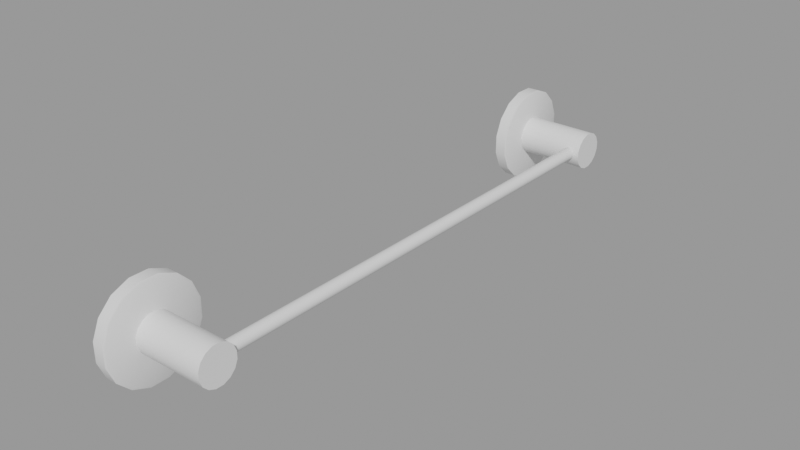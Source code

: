 # Source: Bathroom_TowelHolder.blend  (saved by Blender 3.1.7; exported with 4.5.12 LTS)
import bpy
from mathutils import Matrix  # noqa: F401  (used for matrix-valued properties, if any)

bpy.ops.wm.read_factory_settings(use_empty=True)
scene = bpy.context.scene
scene.name = 'MainScene'

# ---- collections
col_1stfloor = bpy.data.collections.new('1stFloor'); scene.collection.children.link(col_1stfloor)
col_wc = bpy.data.collections.new('WC'); col_1stfloor.children.link(col_wc)

# ---- materials (node trees are filled in below, after node groups)
mat_material_027 = bpy.data.materials.new('Material.027')
mat_material_027.use_transparent_shadow = False

# ---- material node trees
mat_material_027.use_nodes = True; mat_material_027.node_tree.nodes.clear()
_N = mat_material_027.node_tree.nodes; _L = mat_material_027.node_tree.links
n0 = _N.new('ShaderNodeBsdfPrincipled'); n0.name = 'Principled BSDF'; n0.location = (10, 300)
n0.distribution = 'GGX'
n0.subsurface_method = 'RANDOM_WALK_SKIN'
n0.inputs[3].default_value = 1.45
n0.inputs[27].default_value = (0.0, 0.0, 0.0, 1.0)
n0.inputs[28].default_value = 1.0
n1 = _N.new('ShaderNodeOutputMaterial'); n1.name = 'Material Output'; n1.location = (300, 300)
_L.new(n0.outputs[0], n1.inputs[0])
n1.is_active_output = True

# ---- meshes
me_cylinder_162 = bpy.data.meshes.new('Cylinder.162')
me_cylinder_162.from_pydata([(0.01463, 0.07356, -0.01), (0.00581, 0.02921, 0.01), (0.04167, 0.06236, -0.01), (0.01655, 0.02476, 0.01), (0.06236, 0.04167, -0.01), (0.02476, 0.01655, 0.01), (0.07356, 0.01463, -0.01), (0.02921, 0.00581, 0.01), (0.07356, -0.01463, -0.01), (0.02921, -0.00581, 0.01), (0.06236, -0.04167, -0.01), (0.02476, -0.01655, 0.01), (0.04167, -0.06236, -0.01), (0.01655, -0.02476, 0.01), (0.01463, -0.07356, -0.01), (0.00581, -0.02921, 0.01), (-0.01463, -0.07356, -0.01), (-0.00581, -0.02921, 0.01), (-0.04167, -0.06236, -0.01), (-0.01655, -0.02476, 0.01), (-0.06236, -0.04167, -0.01), (-0.02476, -0.01655, 0.01), (-0.07356, -0.01463, -0.01), (-0.02921, -0.00581, 0.01), (-0.07356, 0.01463, -0.01), (-0.02921, 0.00581, 0.01), (-0.06236, 0.04167, -0.01), (-0.02476, 0.01655, 0.01), (-0.04167, 0.06236, -0.01), (-0.01655, 0.02476, 0.01), (-0.01463, 0.07356, -0.01), (-0.00581, 0.02921, 0.01), (0.00581, 0.02921, 0.1196), (0.01655, 0.02476, 0.1196), (0.02476, 0.01655, 0.1196), (0.02921, 0.00581, 0.1196), (0.02921, -0.00581, 0.1196), (0.02476, -0.01655, 0.1196), (0.01655, -0.02476, 0.1196), (0.00581, -0.02921, 0.1196), (-0.00581, -0.02921, 0.1196), (-0.01655, -0.02476, 0.1196), (-0.02476, -0.01655, 0.1196), (-0.02921, -0.00581, 0.1196), (-0.02921, 0.00581, 0.1196), (-0.02476, 0.01655, 0.1196), (-0.01655, 0.02476, 0.1196), (-0.00581, 0.02921, 0.1196), (0.01463, 0.07356, 0.0075), (0.01414, 0.07108, 0.00875), (0.04167, 0.06236, 0.0075), (0.04027, 0.06026, 0.00875), (0.06236, 0.04167, 0.0075), (0.06026, 0.04027, 0.00875), (0.07356, 0.01463, 0.0075), (0.07108, 0.01414, 0.00875), (0.07356, -0.01463, 0.0075), (0.07108, -0.01414, 0.00875), (0.06236, -0.04167, 0.0075), (0.06026, -0.04027, 0.00875), (0.04167, -0.06236, 0.0075), (0.04027, -0.06026, 0.00875), (0.01463, -0.07356, 0.0075), (0.01414, -0.07108, 0.00875), (-0.01463, -0.07356, 0.0075), (-0.01414, -0.07108, 0.00875), (-0.04167, -0.06236, 0.0075), (-0.04027, -0.06026, 0.00875), (-0.06236, -0.04167, 0.0075), (-0.06026, -0.04027, 0.00875), (-0.07356, -0.01463, 0.0075), (-0.07108, -0.01414, 0.00875), (-0.07356, 0.01463, 0.0075), (-0.07108, 0.01414, 0.00875), (-0.06236, 0.04167, 0.0075), (-0.06026, 0.04027, 0.00875), (-0.04167, 0.06236, 0.0075), (-0.04027, 0.06026, 0.00875), (-0.01463, 0.07356, 0.0075), (-0.01414, 0.07108, 0.00875), (-0.7854, 0.07356, -0.009231), (-0.7942, 0.02921, 0.01077), (-0.7583, 0.06236, -0.009231), (-0.7835, 0.02476, 0.01077), (-0.7376, 0.04167, -0.009231), (-0.7752, 0.01655, 0.01077), (-0.7264, 0.01463, -0.009231), (-0.7708, 0.00581, 0.01077), (-0.7264, -0.01463, -0.009231), (-0.7708, -0.00581, 0.01077), (-0.7376, -0.04167, -0.009231), (-0.7752, -0.01655, 0.01077), (-0.7583, -0.06236, -0.009231), (-0.7835, -0.02476, 0.01077), (-0.7854, -0.07356, -0.009231), (-0.7942, -0.02921, 0.01077), (-0.8146, -0.07356, -0.009231), (-0.8058, -0.02921, 0.01077), (-0.8417, -0.06236, -0.009231), (-0.8165, -0.02476, 0.01077), (-0.8624, -0.04167, -0.009231), (-0.8248, -0.01655, 0.01077), (-0.8736, -0.01463, -0.009231), (-0.8292, -0.00581, 0.01077), (-0.8736, 0.01463, -0.009231), (-0.8292, 0.00581, 0.01077), (-0.8624, 0.04167, -0.009231), (-0.8248, 0.01655, 0.01077), (-0.8417, 0.06236, -0.009231), (-0.8165, 0.02476, 0.01077), (-0.8146, 0.07356, -0.009231), (-0.8058, 0.02921, 0.01077), (-0.7942, 0.02921, 0.1204), (-0.7835, 0.02476, 0.1204), (-0.7752, 0.01655, 0.1204), (-0.7708, 0.00581, 0.1204), (-0.7708, -0.00581, 0.1204), (-0.7752, -0.01655, 0.1204), (-0.7835, -0.02476, 0.1204), (-0.7942, -0.02921, 0.1204), (-0.8058, -0.02921, 0.1204), (-0.8165, -0.02476, 0.1204), (-0.8248, -0.01655, 0.1204), (-0.8292, -0.00581, 0.1204), (-0.8292, 0.00581, 0.1204), (-0.8248, 0.01655, 0.1204), (-0.8165, 0.02476, 0.1204), (-0.8058, 0.02921, 0.1204), (-0.7854, 0.07356, 0.008269), (-0.7859, 0.07108, 0.009519), (-0.7583, 0.06236, 0.008269), (-0.7597, 0.06026, 0.009519), (-0.7376, 0.04167, 0.008269), (-0.7397, 0.04027, 0.009519), (-0.7264, 0.01463, 0.008269), (-0.7289, 0.01414, 0.009519), (-0.7264, -0.01463, 0.008269), (-0.7289, -0.01414, 0.009519), (-0.7376, -0.04167, 0.008269), (-0.7397, -0.04027, 0.009519), (-0.7583, -0.06236, 0.008269), (-0.7597, -0.06026, 0.009519), (-0.7854, -0.07356, 0.008269), (-0.7859, -0.07108, 0.009519), (-0.8146, -0.07356, 0.008269), (-0.8141, -0.07108, 0.009519), (-0.8417, -0.06236, 0.008269), (-0.8403, -0.06026, 0.009519), (-0.8624, -0.04167, 0.008269), (-0.8603, -0.04027, 0.009519), (-0.8736, -0.01463, 0.008269), (-0.8711, -0.01414, 0.009519), (-0.8736, 0.01463, 0.008269), (-0.8711, 0.01414, 0.009519), (-0.8624, 0.04167, 0.008269), (-0.8603, 0.04027, 0.009519), (-0.8417, 0.06236, 0.008269), (-0.8403, 0.06026, 0.009519), (-0.8146, 0.07356, 0.008269), (-0.8141, 0.07108, 0.009519), (-0.7888, 3.227e-09, 0.09109), (-0.008831, 7.017e-08, 0.09109), (-0.7888, -0.003827, 0.09186), (-0.008831, -0.003827, 0.09186), (-0.7888, -0.007071, 0.09402), (-0.008831, -0.007071, 0.09402), (-0.7888, -0.009239, 0.09727), (-0.008831, -0.009239, 0.09727), (-0.7888, -0.01, 0.1011), (-0.008831, -0.01, 0.1011), (-0.7888, -0.009239, 0.1049), (-0.008831, -0.009239, 0.1049), (-0.7888, -0.007071, 0.1082), (-0.008831, -0.007071, 0.1082), (-0.7888, -0.003827, 0.1103), (-0.008831, -0.003827, 0.1103), (-0.7888, 4.975e-09, 0.1111), (-0.008831, 7.192e-08, 0.1111), (-0.7888, 0.003827, 0.1103), (-0.008831, 0.003827, 0.1103), (-0.7888, 0.007071, 0.1082), (-0.008831, 0.007071, 0.1082), (-0.7888, 0.009239, 0.1049), (-0.008831, 0.009239, 0.1049), (-0.7888, 0.01, 0.1011), (-0.008831, 0.01, 0.1011), (-0.7888, 0.009239, 0.09727), (-0.008831, 0.009239, 0.09727), (-0.7888, 0.007071, 0.09402), (-0.008831, 0.007071, 0.09402), (-0.7888, 0.003827, 0.09186), (-0.008831, 0.003827, 0.09186), (0.01463, 0.07356, -0.01), (0.04167, 0.06236, -0.01), (0.06236, 0.04167, -0.01), (0.07356, 0.01463, -0.01), (0.07356, -0.01463, -0.01), (0.06236, -0.04167, -0.01), (0.04167, -0.06236, -0.01), (0.01463, -0.07356, -0.01), (-0.01463, -0.07356, -0.01), (-0.04167, -0.06236, -0.01), (-0.06236, -0.04167, -0.01), (-0.07356, -0.01463, -0.01), (-0.07356, 0.01463, -0.01), (-0.06236, 0.04167, -0.01), (-0.04167, 0.06236, -0.01), (-0.01463, 0.07356, -0.01), (0.01655, 0.02476, 0.01), (0.00581, 0.02921, 0.01), (0.02476, 0.01655, 0.01), (0.02921, 0.00581, 0.01), (0.02921, -0.00581, 0.01), (0.02476, -0.01655, 0.01), (0.01655, -0.02476, 0.01), (0.00581, -0.02921, 0.01), (-0.00581, -0.02921, 0.01), (-0.01655, -0.02476, 0.01), (-0.02476, -0.01655, 0.01), (-0.02921, -0.00581, 0.01), (-0.02921, 0.00581, 0.01), (-0.02476, 0.01655, 0.01), (-0.01655, 0.02476, 0.01), (-0.00581, 0.02921, 0.01), (0.01655, 0.02476, 0.1196), (0.00581, 0.02921, 0.1196), (0.02476, 0.01655, 0.1196), (0.02921, 0.00581, 0.1196), (0.02921, -0.00581, 0.1196), (0.02476, -0.01655, 0.1196), (0.01655, -0.02476, 0.1196), (0.00581, -0.02921, 0.1196), (-0.00581, -0.02921, 0.1196), (-0.01655, -0.02476, 0.1196), (-0.02476, -0.01655, 0.1196), (-0.02921, -0.00581, 0.1196), (-0.02921, 0.00581, 0.1196), (-0.02476, 0.01655, 0.1196), (-0.01655, 0.02476, 0.1196), (-0.00581, 0.02921, 0.1196), (0.04167, 0.06236, 0.0075), (0.01463, 0.07356, 0.0075), (0.06236, 0.04167, 0.0075), (0.07356, 0.01463, 0.0075), (0.07356, -0.01463, 0.0075), (0.06236, -0.04167, 0.0075), (0.04167, -0.06236, 0.0075), (0.01463, -0.07356, 0.0075), (-0.01463, -0.07356, 0.0075), (-0.04167, -0.06236, 0.0075), (-0.06236, -0.04167, 0.0075), (-0.07356, -0.01463, 0.0075), (-0.07356, 0.01463, 0.0075), (-0.06236, 0.04167, 0.0075), (-0.04167, 0.06236, 0.0075), (-0.01463, 0.07356, 0.0075), (-0.7854, 0.07356, -0.009231), (-0.7583, 0.06236, -0.009231), (-0.7376, 0.04167, -0.009231), (-0.7264, 0.01463, -0.009231), (-0.7264, -0.01463, -0.009231), (-0.7376, -0.04167, -0.009231), (-0.7583, -0.06236, -0.009231), (-0.7854, -0.07356, -0.009231), (-0.8146, -0.07356, -0.009231), (-0.8417, -0.06236, -0.009231), (-0.8624, -0.04167, -0.009231), (-0.8736, -0.01463, -0.009231), (-0.8736, 0.01463, -0.009231), (-0.8624, 0.04167, -0.009231), (-0.8417, 0.06236, -0.009231), (-0.8146, 0.07356, -0.009231), (-0.7835, 0.02476, 0.01077), (-0.7942, 0.02921, 0.01077), (-0.7752, 0.01655, 0.01077), (-0.7708, 0.00581, 0.01077), (-0.7708, -0.00581, 0.01077), (-0.7752, -0.01655, 0.01077), (-0.7835, -0.02476, 0.01077), (-0.7942, -0.02921, 0.01077), (-0.8058, -0.02921, 0.01077), (-0.8165, -0.02476, 0.01077), (-0.8248, -0.01655, 0.01077), (-0.8292, -0.00581, 0.01077), (-0.8292, 0.00581, 0.01077), (-0.8248, 0.01655, 0.01077), (-0.8165, 0.02476, 0.01077), (-0.8058, 0.02921, 0.01077), (-0.7835, 0.02476, 0.1204), (-0.7942, 0.02921, 0.1204), (-0.7752, 0.01655, 0.1204), (-0.7708, 0.00581, 0.1204), (-0.7708, -0.00581, 0.1204), (-0.7752, -0.01655, 0.1204), (-0.7835, -0.02476, 0.1204), (-0.7942, -0.02921, 0.1204), (-0.8058, -0.02921, 0.1204), (-0.8165, -0.02476, 0.1204), (-0.8248, -0.01655, 0.1204), (-0.8292, -0.00581, 0.1204), (-0.8292, 0.00581, 0.1204), (-0.8248, 0.01655, 0.1204), (-0.8165, 0.02476, 0.1204), (-0.8058, 0.02921, 0.1204), (-0.7583, 0.06236, 0.008269), (-0.7854, 0.07356, 0.008269), (-0.7376, 0.04167, 0.008269), (-0.7264, 0.01463, 0.008269), (-0.7264, -0.01463, 0.008269), (-0.7376, -0.04167, 0.008269), (-0.7583, -0.06236, 0.008269), (-0.7854, -0.07356, 0.008269), (-0.8146, -0.07356, 0.008269), (-0.8417, -0.06236, 0.008269), (-0.8624, -0.04167, 0.008269), (-0.8736, -0.01463, 0.008269), (-0.8736, 0.01463, 0.008269), (-0.8624, 0.04167, 0.008269), (-0.8417, 0.06236, 0.008269), (-0.8146, 0.07356, 0.008269), (-0.7888, 3.227e-09, 0.09109), (-0.7888, -0.003827, 0.09186), (-0.008831, -0.003827, 0.09186), (-0.008831, 7.017e-08, 0.09109), (-0.7888, -0.007071, 0.09402), (-0.008831, -0.007071, 0.09402), (-0.7888, -0.009239, 0.09727), (-0.008831, -0.009239, 0.09727), (-0.7888, -0.01, 0.1011), (-0.008831, -0.01, 0.1011), (-0.7888, -0.009239, 0.1049), (-0.008831, -0.009239, 0.1049), (-0.7888, -0.007071, 0.1082), (-0.008831, -0.007071, 0.1082), (-0.7888, -0.003827, 0.1103), (-0.008831, -0.003827, 0.1103), (-0.7888, 4.975e-09, 0.1111), (-0.008831, 7.192e-08, 0.1111), (-0.7888, 0.003827, 0.1103), (-0.008831, 0.003827, 0.1103), (-0.7888, 0.007071, 0.1082), (-0.008831, 0.007071, 0.1082), (-0.7888, 0.009239, 0.1049), (-0.008831, 0.009239, 0.1049), (-0.7888, 0.01, 0.1011), (-0.008831, 0.01, 0.1011), (-0.7888, 0.009239, 0.09727), (-0.008831, 0.009239, 0.09727), (-0.7888, 0.007071, 0.09402), (-0.008831, 0.007071, 0.09402), (-0.7888, 0.003827, 0.09186), (-0.008831, 0.003827, 0.09186)], [], [(51, 49, 209, 208), (52, 54, 195, 4), (54, 56, 196, 195), (56, 58, 197, 196), (58, 60, 198, 197), (60, 62, 199, 198), (62, 64, 200, 199), (64, 66, 201, 200), (66, 68, 202, 201), (68, 70, 203, 202), (70, 72, 204, 203), (72, 74, 205, 204), (74, 76, 206, 205), (76, 78, 207, 206), (207, 78, 48, 0), (212, 7, 35, 228), (192, 193, 194, 6, 8, 10, 12, 14, 16, 18, 20, 22, 24, 26, 28, 30), (48, 50, 2, 0), (53, 51, 208, 210), (55, 53, 210, 211), (57, 55, 211, 9), (59, 57, 9, 213), (61, 59, 213, 214), (63, 61, 214, 215), (65, 63, 215, 216), (67, 65, 216, 217), (69, 67, 217, 218), (71, 69, 218, 219), (73, 71, 219, 220), (75, 73, 220, 221), (77, 75, 221, 222), (79, 77, 222, 223), (225, 239, 238, 237, 236, 235, 234, 233, 232, 231, 230, 229, 36, 227, 226, 224), (23, 21, 42, 43), (11, 212, 228, 37), (25, 23, 43, 44), (13, 11, 37, 38), (27, 25, 44, 45), (15, 13, 38, 39), (1, 31, 47, 32), (29, 27, 45, 46), (3, 1, 32, 33), (17, 15, 39, 40), (31, 29, 46, 47), (5, 3, 33, 34), (19, 17, 40, 41), (7, 5, 34, 35), (241, 255, 79, 49), (240, 241, 49, 51), (50, 52, 4, 2), (242, 240, 51, 53), (243, 242, 53, 55), (244, 243, 55, 57), (245, 244, 57, 59), (246, 245, 59, 61), (247, 246, 61, 63), (248, 247, 63, 65), (249, 248, 65, 67), (250, 249, 67, 69), (251, 250, 69, 71), (252, 251, 71, 73), (253, 252, 73, 75), (254, 253, 75, 77), (255, 254, 77, 79), (209, 49, 79, 223), (131, 129, 273, 272), (132, 134, 259, 84), (134, 136, 260, 259), (136, 138, 261, 260), (138, 140, 262, 261), (140, 142, 263, 262), (142, 144, 264, 263), (144, 146, 265, 264), (146, 148, 266, 265), (148, 150, 267, 266), (150, 152, 268, 267), (152, 154, 269, 268), (154, 156, 270, 269), (156, 158, 271, 270), (323, 322, 321, 320), (271, 158, 128, 80), (276, 87, 115, 292), (256, 257, 258, 86, 88, 90, 92, 94, 96, 98, 100, 102, 104, 106, 108, 110), (133, 131, 272, 274), (135, 133, 274, 275), (137, 135, 275, 89), (139, 137, 89, 277), (141, 139, 277, 278), (143, 141, 278, 279), (145, 143, 279, 280), (147, 145, 280, 281), (149, 147, 281, 282), (151, 149, 282, 283), (153, 151, 283, 284), (155, 153, 284, 285), (157, 155, 285, 286), (159, 157, 286, 287), (289, 303, 302, 301, 300, 299, 298, 297, 296, 295, 294, 293, 116, 291, 290, 288), (103, 101, 122, 123), (91, 276, 292, 117), (105, 103, 123, 124), (93, 91, 117, 118), (107, 105, 124, 125), (95, 93, 118, 119), (109, 107, 125, 126), (305, 319, 159, 129), (83, 81, 112, 113), (97, 95, 119, 120), (111, 109, 126, 127), (85, 83, 113, 114), (99, 97, 120, 121), (87, 85, 114, 115), (304, 305, 129, 131), (273, 129, 159, 287), (130, 132, 84, 82), (306, 304, 131, 133), (307, 306, 133, 135), (308, 307, 135, 137), (309, 308, 137, 139), (310, 309, 139, 141), (311, 310, 141, 143), (312, 311, 143, 145), (313, 312, 145, 147), (314, 313, 147, 149), (315, 314, 149, 151), (316, 315, 151, 153), (317, 316, 153, 155), (318, 317, 155, 157), (319, 318, 157, 159), (128, 130, 82, 80), (322, 325, 324, 321), (325, 327, 326, 324), (327, 329, 328, 326), (329, 331, 330, 328), (331, 333, 332, 330), (333, 335, 334, 332), (335, 337, 336, 334), (337, 339, 338, 336), (339, 341, 340, 338), (341, 343, 342, 340), (343, 345, 344, 342), (345, 347, 346, 344), (347, 349, 348, 346), (349, 351, 350, 348), (351, 323, 320, 350), (161, 191, 189, 187, 185, 183, 181, 179, 177, 175, 173, 171, 169, 167, 165, 163), (19, 41, 42, 21), (160, 162, 164, 166, 168, 170, 172, 174, 176, 178, 180, 182, 184, 186, 188, 190), (81, 111, 127, 112), (99, 121, 122, 101)])
me_cylinder_162.polygons.foreach_set('use_smooth', [True] * 150)
_uv = me_cylinder_162.uv_layers.new(name='UVMap')
_uv.uv.foreach_set('vector', [0.9068, 0.9688, 0.9682, 0.9688, 0.2686, 0.3435, 0.3029, 0.3292, 0.8438, 0.9375, 0.7812, 0.9375, 0.7812, 0.5, 0.8438, 0.5, 0.7812, 0.9375, 0.7188, 0.9375, 0.7188, 0.5, 0.7812, 0.5, 0.7188, 0.9375, 0.6562, 0.9375, 0.6562, 0.5, 0.7188, 0.5, 0.6562, 0.9375, 0.5938, 0.9375, 0.5938, 0.5, 0.6562, 0.5, 0.5938, 0.9375, 0.5312, 0.9375, 0.5312, 0.5, 0.5938, 0.5, 0.5312, 0.9375, 0.4688, 0.9375, 0.4688, 0.5, 0.5312, 0.5, 0.4688, 0.9375, 0.4062, 0.9375, 0.4062, 0.5, 0.4688, 0.5, 0.4062, 0.9375, 0.3438, 0.9375, 0.3438, 0.5, 0.4062, 0.5, 0.3438, 0.9375, 0.2812, 0.9375, 0.2812, 0.5, 0.3438, 0.5, 0.2812, 0.9375, 0.2188, 0.9375, 0.2188, 0.5, 0.2812, 0.5, 0.2188, 0.9375, 0.1562, 0.9375, 0.1562, 0.5, 0.2188, 0.5, 0.1562, 0.9375, 0.09375, 0.9375, 0.09375, 0.5, 0.1562, 0.5, 0.09375, 0.9375, 0.03125, 0.9375, 0.03125, 0.5, 0.09375, 0.5, 0.03125, 0.5, 0.03125, 0.9375, 0.9688, 0.9375, 0.9688, 0.5, 0.3435, 0.2314, 0.3435, 0.2686, 0.3435, 0.2686, 0.3435, 0.2314, 0.7968, 0.4854, 0.8833, 0.4496, 0.9496, 0.3833, 0.9854, 0.2968, 0.9854, 0.2032, 0.9496, 0.1167, 0.8833, 0.05045, 0.7968, 0.01461, 0.7032, 0.01461, 0.6167, 0.05045, 0.5504, 0.1167, 0.5146, 0.2032, 0.5146, 0.2968, 0.5504, 0.3833, 0.6167, 0.4496, 0.7032, 0.4854, 0.9688, 0.9375, 0.9062, 0.9375, 0.9062, 0.5, 0.9688, 0.5, 0.8443, 0.9688, 0.9057, 0.9688, 0.3029, 0.3292, 0.3292, 0.3029, 0.7818, 0.9688, 0.8432, 0.9688, 0.3292, 0.3029, 0.3435, 0.2686, 0.7193, 0.9688, 0.7807, 0.9688, 0.3435, 0.2686, 0.3435, 0.2314, 0.6568, 0.9688, 0.7182, 0.9688, 0.3435, 0.2314, 0.3292, 0.1971, 0.5943, 0.9688, 0.6557, 0.9688, 0.3292, 0.1971, 0.3029, 0.1708, 0.5318, 0.9688, 0.5932, 0.9688, 0.3029, 0.1708, 0.2686, 0.1565, 0.4693, 0.9688, 0.5307, 0.9688, 0.2686, 0.1565, 0.2314, 0.1565, 0.4068, 0.9688, 0.4682, 0.9688, 0.2314, 0.1565, 0.1971, 0.1708, 0.3443, 0.9688, 0.4057, 0.9688, 0.1971, 0.1708, 0.1708, 0.1971, 0.2818, 0.9688, 0.3432, 0.9688, 0.1708, 0.1971, 0.1565, 0.2314, 0.2193, 0.9688, 0.2807, 0.9688, 0.1565, 0.2314, 0.1565, 0.2686, 0.1568, 0.9688, 0.2182, 0.9688, 0.1565, 0.2686, 0.1708, 0.3029, 0.09428, 0.9687, 0.1557, 0.9688, 0.1708, 0.3029, 0.1971, 0.3292, 0.03178, 0.9688, 0.09322, 0.9688, 0.1971, 0.3292, 0.2314, 0.3435, 0.2686, 0.3435, 0.2314, 0.3435, 0.1971, 0.3292, 0.1708, 0.3029, 0.1565, 0.2686, 0.1565, 0.2314, 0.1708, 0.1971, 0.1971, 0.1708, 0.2314, 0.1565, 0.2686, 0.1565, 0.3029, 0.1708, 0.3292, 0.1971, 0.3435, 0.2314, 0.3435, 0.2686, 0.3292, 0.3029, 0.3029, 0.3292, 0.1565, 0.2314, 0.1708, 0.1971, 0.1708, 0.1971, 0.1565, 0.2314, 0.3292, 0.1971, 0.3435, 0.2314, 0.3435, 0.2314, 0.3292, 0.1971, 0.1565, 0.2686, 0.1565, 0.2314, 0.1565, 0.2314, 0.1565, 0.2686, 0.3029, 0.1708, 0.3292, 0.1971, 0.3292, 0.1971, 0.3029, 0.1708, 0.1708, 0.3029, 0.1565, 0.2686, 0.1565, 0.2686, 0.1708, 0.3029, 0.2686, 0.1565, 0.3029, 0.1708, 0.3029, 0.1708, 0.2686, 0.1565, 0.2686, 0.3435, 0.2314, 0.3435, 0.2314, 0.3435, 0.2686, 0.3435, 0.1971, 0.3292, 0.1708, 0.3029, 0.1708, 0.3029, 0.1971, 0.3292, 0.3029, 0.3292, 0.2686, 0.3435, 0.2686, 0.3435, 0.3029, 0.3292, 0.2314, 0.1565, 0.2686, 0.1565, 0.2686, 0.1565, 0.2314, 0.1565, 0.2314, 0.3435, 0.1971, 0.3292, 0.1971, 0.3292, 0.2314, 0.3435, 0.3292, 0.3029, 0.3029, 0.3292, 0.3029, 0.3292, 0.3292, 0.3029, 0.1971, 0.1708, 0.2314, 0.1565, 0.2314, 0.1565, 0.1971, 0.1708, 0.3435, 0.2686, 0.3292, 0.3029, 0.3292, 0.3029, 0.3435, 0.2686, 0.9688, 0.9375, 0.03125, 0.9375, 0.03072, 0.9688, 0.9693, 0.9688, 0.9062, 0.9375, 0.9688, 0.9375, 0.9682, 0.9688, 0.9068, 0.9688, 0.9062, 0.9375, 0.8438, 0.9375, 0.8438, 0.5, 0.9062, 0.5, 0.8438, 0.9375, 0.9062, 0.9375, 0.9057, 0.9688, 0.8443, 0.9688, 0.7812, 0.9375, 0.8438, 0.9375, 0.8432, 0.9688, 0.7818, 0.9688, 0.7188, 0.9375, 0.7812, 0.9375, 0.7807, 0.9688, 0.7193, 0.9688, 0.6562, 0.9375, 0.7188, 0.9375, 0.7182, 0.9688, 0.6568, 0.9688, 0.5938, 0.9375, 0.6562, 0.9375, 0.6557, 0.9688, 0.5943, 0.9688, 0.5312, 0.9375, 0.5938, 0.9375, 0.5932, 0.9688, 0.5318, 0.9688, 0.4688, 0.9375, 0.5312, 0.9375, 0.5307, 0.9688, 0.4693, 0.9688, 0.4062, 0.9375, 0.4688, 0.9375, 0.4682, 0.9688, 0.4068, 0.9688, 0.3438, 0.9375, 0.4062, 0.9375, 0.4057, 0.9688, 0.3443, 0.9688, 0.2812, 0.9375, 0.3438, 0.9375, 0.3432, 0.9688, 0.2818, 0.9688, 0.2188, 0.9375, 0.2812, 0.9375, 0.2807, 0.9688, 0.2193, 0.9688, 0.1562, 0.9375, 0.2188, 0.9375, 0.2182, 0.9688, 0.1568, 0.9688, 0.09375, 0.9375, 0.1562, 0.9375, 0.1557, 0.9688, 0.09428, 0.9687, 0.03125, 0.9375, 0.09375, 0.9375, 0.09322, 0.9688, 0.03178, 0.9688, 0.2686, 0.3435, 0.9693, 0.9688, 0.03072, 0.9688, 0.2314, 0.3435, 0.9068, 0.9688, 0.9682, 0.9688, 0.2686, 0.3435, 0.3029, 0.3292, 0.8438, 0.9375, 0.7812, 0.9375, 0.7812, 0.5, 0.8438, 0.5, 0.7812, 0.9375, 0.7188, 0.9375, 0.7188, 0.5, 0.7812, 0.5, 0.7188, 0.9375, 0.6562, 0.9375, 0.6562, 0.5, 0.7188, 0.5, 0.6562, 0.9375, 0.5938, 0.9375, 0.5938, 0.5, 0.6562, 0.5, 0.5938, 0.9375, 0.5312, 0.9375, 0.5312, 0.5, 0.5938, 0.5, 0.5312, 0.9375, 0.4688, 0.9375, 0.4688, 0.5, 0.5312, 0.5, 0.4688, 0.9375, 0.4062, 0.9375, 0.4062, 0.5, 0.4688, 0.5, 0.4062, 0.9375, 0.3438, 0.9375, 0.3438, 0.5, 0.4062, 0.5, 0.3438, 0.9375, 0.2812, 0.9375, 0.2812, 0.5, 0.3438, 0.5, 0.2812, 0.9375, 0.2188, 0.9375, 0.2188, 0.5, 0.2812, 0.5, 0.2188, 0.9375, 0.1562, 0.9375, 0.1562, 0.5, 0.2188, 0.5, 0.1562, 0.9375, 0.09375, 0.9375, 0.09375, 0.5, 0.1562, 0.5, 0.09375, 0.9375, 0.03125, 0.9375, 0.03125, 0.5, 0.09375, 0.5, 1.0, 1.0, 0.9375, 1.0, 0.9375, 0.5, 1.0, 0.5, 0.03125, 0.5, 0.03125, 0.9375, 0.9688, 0.9375, 0.9688, 0.5, 0.3435, 0.2314, 0.3435, 0.2686, 0.3435, 0.2686, 0.3435, 0.2314, 0.7968, 0.4854, 0.8833, 0.4496, 0.9496, 0.3833, 0.9854, 0.2968, 0.9854, 0.2032, 0.9496, 0.1167, 0.8833, 0.05045, 0.7968, 0.01461, 0.7032, 0.01461, 0.6167, 0.05045, 0.5504, 0.1167, 0.5146, 0.2032, 0.5146, 0.2968, 0.5504, 0.3833, 0.6167, 0.4496, 0.7032, 0.4854, 0.8443, 0.9688, 0.9057, 0.9688, 0.3029, 0.3292, 0.3292, 0.3029, 0.7818, 0.9688, 0.8432, 0.9688, 0.3292, 0.3029, 0.3435, 0.2686, 0.7193, 0.9688, 0.7807, 0.9688, 0.3435, 0.2686, 0.3435, 0.2314, 0.6568, 0.9688, 0.7182, 0.9688, 0.3435, 0.2314, 0.3292, 0.1971, 0.5943, 0.9688, 0.6557, 0.9688, 0.3292, 0.1971, 0.3029, 0.1708, 0.5318, 0.9688, 0.5932, 0.9688, 0.3029, 0.1708, 0.2686, 0.1565, 0.4693, 0.9688, 0.5307, 0.9688, 0.2686, 0.1565, 0.2314, 0.1565, 0.4068, 0.9688, 0.4682, 0.9688, 0.2314, 0.1565, 0.1971, 0.1708, 0.3443, 0.9688, 0.4057, 0.9688, 0.1971, 0.1708, 0.1708, 0.1971, 0.2818, 0.9688, 0.3432, 0.9688, 0.1708, 0.1971, 0.1565, 0.2314, 0.2193, 0.9688, 0.2807, 0.9688, 0.1565, 0.2314, 0.1565, 0.2686, 0.1568, 0.9688, 0.2182, 0.9688, 0.1565, 0.2686, 0.1708, 0.3029, 0.09428, 0.9687, 0.1557, 0.9688, 0.1708, 0.3029, 0.1971, 0.3292, 0.03178, 0.9688, 0.09322, 0.9688, 0.1971, 0.3292, 0.2314, 0.3435, 0.2686, 0.3435, 0.2314, 0.3435, 0.1971, 0.3292, 0.1708, 0.3029, 0.1565, 0.2686, 0.1565, 0.2314, 0.1708, 0.1971, 0.1971, 0.1708, 0.2314, 0.1565, 0.2686, 0.1565, 0.3029, 0.1708, 0.3292, 0.1971, 0.3435, 0.2314, 0.3435, 0.2686, 0.3292, 0.3029, 0.3029, 0.3292, 0.1565, 0.2314, 0.1708, 0.1971, 0.1708, 0.1971, 0.1565, 0.2314, 0.3292, 0.1971, 0.3435, 0.2314, 0.3435, 0.2314, 0.3292, 0.1971, 0.1565, 0.2686, 0.1565, 0.2314, 0.1565, 0.2314, 0.1565, 0.2686, 0.3029, 0.1708, 0.3292, 0.1971, 0.3292, 0.1971, 0.3029, 0.1708, 0.1708, 0.3029, 0.1565, 0.2686, 0.1565, 0.2686, 0.1708, 0.3029, 0.2686, 0.1565, 0.3029, 0.1708, 0.3029, 0.1708, 0.2686, 0.1565, 0.1971, 0.3292, 0.1708, 0.3029, 0.1708, 0.3029, 0.1971, 0.3292, 0.9688, 0.9375, 0.03125, 0.9375, 0.03072, 0.9688, 0.9693, 0.9688, 0.3029, 0.3292, 0.2686, 0.3435, 0.2686, 0.3435, 0.3029, 0.3292, 0.2314, 0.1565, 0.2686, 0.1565, 0.2686, 0.1565, 0.2314, 0.1565, 0.2314, 0.3435, 0.1971, 0.3292, 0.1971, 0.3292, 0.2314, 0.3435, 0.3292, 0.3029, 0.3029, 0.3292, 0.3029, 0.3292, 0.3292, 0.3029, 0.1971, 0.1708, 0.2314, 0.1565, 0.2314, 0.1565, 0.1971, 0.1708, 0.3435, 0.2686, 0.3292, 0.3029, 0.3292, 0.3029, 0.3435, 0.2686, 0.9062, 0.9375, 0.9688, 0.9375, 0.9682, 0.9688, 0.9068, 0.9688, 0.2686, 0.3435, 0.9693, 0.9688, 0.03072, 0.9688, 0.2314, 0.3435, 0.9062, 0.9375, 0.8438, 0.9375, 0.8438, 0.5, 0.9062, 0.5, 0.8438, 0.9375, 0.9062, 0.9375, 0.9057, 0.9688, 0.8443, 0.9688, 0.7812, 0.9375, 0.8438, 0.9375, 0.8432, 0.9688, 0.7818, 0.9688, 0.7188, 0.9375, 0.7812, 0.9375, 0.7807, 0.9688, 0.7193, 0.9688, 0.6562, 0.9375, 0.7188, 0.9375, 0.7182, 0.9688, 0.6568, 0.9688, 0.5938, 0.9375, 0.6562, 0.9375, 0.6557, 0.9688, 0.5943, 0.9688, 0.5312, 0.9375, 0.5938, 0.9375, 0.5932, 0.9688, 0.5318, 0.9688, 0.4688, 0.9375, 0.5312, 0.9375, 0.5307, 0.9688, 0.4693, 0.9688, 0.4062, 0.9375, 0.4688, 0.9375, 0.4682, 0.9688, 0.4068, 0.9688, 0.3438, 0.9375, 0.4062, 0.9375, 0.4057, 0.9688, 0.3443, 0.9688, 0.2812, 0.9375, 0.3438, 0.9375, 0.3432, 0.9688, 0.2818, 0.9688, 0.2188, 0.9375, 0.2812, 0.9375, 0.2807, 0.9688, 0.2193, 0.9688, 0.1562, 0.9375, 0.2188, 0.9375, 0.2182, 0.9688, 0.1568, 0.9688, 0.09375, 0.9375, 0.1562, 0.9375, 0.1557, 0.9688, 0.09428, 0.9687, 0.03125, 0.9375, 0.09375, 0.9375, 0.09322, 0.9688, 0.03178, 0.9688, 0.9688, 0.9375, 0.9062, 0.9375, 0.9062, 0.5, 0.9688, 0.5, 0.9375, 1.0, 0.875, 1.0, 0.875, 0.5, 0.9375, 0.5, 0.875, 1.0, 0.8125, 1.0, 0.8125, 0.5, 0.875, 0.5, 0.8125, 1.0, 0.75, 1.0, 0.75, 0.5, 0.8125, 0.5, 0.75, 1.0, 0.6875, 1.0, 0.6875, 0.5, 0.75, 0.5, 0.6875, 1.0, 0.625, 1.0, 0.625, 0.5, 0.6875, 0.5, 0.625, 1.0, 0.5625, 1.0, 0.5625, 0.5, 0.625, 0.5, 0.5625, 1.0, 0.5, 1.0, 0.5, 0.5, 0.5625, 0.5, 0.5, 1.0, 0.4375, 1.0, 0.4375, 0.5, 0.5, 0.5, 0.4375, 1.0, 0.375, 1.0, 0.375, 0.5, 0.4375, 0.5, 0.375, 1.0, 0.3125, 1.0, 0.3125, 0.5, 0.375, 0.5, 0.3125, 1.0, 0.25, 1.0, 0.25, 0.5, 0.3125, 0.5, 0.25, 1.0, 0.1875, 1.0, 0.1875, 0.5, 0.25, 0.5, 0.1875, 1.0, 0.125, 1.0, 0.125, 0.5, 0.1875, 0.5, 0.125, 1.0, 0.0625, 1.0, 0.0625, 0.5, 0.125, 0.5, 0.0625, 1.0, 0.0, 1.0, 0.0, 0.5, 0.0625, 0.5, 0.25, 0.49, 0.1582, 0.4717, 0.08029, 0.4197, 0.02827, 0.3418, 0.01, 0.25, 0.02827, 0.1582, 0.08029, 0.08029, 0.1582, 0.02827, 0.25, 0.01, 0.3418, 0.02827, 0.4197, 0.08029, 0.4717, 0.1582, 0.49, 0.25, 0.4717, 0.3418, 0.4197, 0.4197, 0.3418, 0.4717, 0.1971, 0.1708, 0.1971, 0.1708, 0.1708, 0.1971, 0.1708, 0.1971, 0.75, 0.49, 0.8418, 0.4717, 0.9197, 0.4197, 0.9717, 0.3418, 0.99, 0.25, 0.9717, 0.1582, 0.9197, 0.08029, 0.8418, 0.02827, 0.75, 0.01, 0.6582, 0.02827, 0.5803, 0.08029, 0.5283, 0.1582, 0.51, 0.25, 0.5283, 0.3418, 0.5803, 0.4197, 0.6582, 0.4717, 0.2686, 0.3435, 0.2314, 0.3435, 0.2314, 0.3435, 0.2686, 0.3435, 0.1971, 0.1708, 0.1971, 0.1708, 0.1708, 0.1971, 0.1708, 0.1971])
me_cylinder_162.materials.append(mat_material_027)
me_cylinder_162.use_remesh_fix_poles = True
me_cylinder_162.use_remesh_preserve_attributes = False
me_cylinder_162.update()

# ---- objects
ob_towel_holder = bpy.data.objects.new('Towel Holder', me_cylinder_162)

# ---- transforms, parenting, visibility, modifiers, constraints
ob_towel_holder.location = (3.369, 7.239, 1.08)
ob_towel_holder.rotation_euler = (1.571, -0.0, 1.571)

# ---- collection membership
col_wc.objects.link(ob_towel_holder)

# ---- scene / render settings (as saved in the file)
scene.frame_start = 1; scene.frame_end = 200; scene.frame_set(0)
scene.render.engine = 'BLENDER_EEVEE_NEXT'
scene.render.image_settings.exr_codec = 'NONE'
scene.render.film_transparent = True
scene.render.simplify_subdivision_render = 0
scene.render.simplify_child_particles_render = 0.0
scene.cycles.sampling_pattern = 'TABULATED_SOBOL'
scene.cycles.use_light_tree = False
scene.eevee.taa_render_samples = 32
scene.eevee.use_gtao = True
scene.eevee.gtao_quality = 1.0
scene.eevee.gtao_distance = 0.8
scene.eevee.fast_gi_quality = 1.0
scene.eevee.use_raytracing = True
scene.view_settings.look = 'Medium Contrast'
scene.view_settings.view_transform = 'Filmic'
bpy.context.view_layer.update()

# ---- added for rendering (the .blend has no active camera and no usable light): camera, sun + grey world if the file has none
cam_auto = bpy.data.cameras.new('AutoCamera')
cam_auto.lens = 50.0
cam_auto.sensor_width = 36.0
cam_auto.clip_end = 1000.0
ob_auto_camera = bpy.data.objects.new('AutoCamera', cam_auto)
scene.collection.objects.link(ob_auto_camera)
ob_auto_camera.location = (4.31952, 5.7653, 1.7964)
ob_auto_camera.rotation_euler = (1.09748, -7.21219e-08, 0.694738)
scene.camera = ob_auto_camera
light_auto_sun = bpy.data.lights.new('AutoSun', 'SUN')
light_auto_sun.energy = 3.0
light_auto_sun.angle = 0.0523599
ob_auto_sun = bpy.data.objects.new('AutoSun', light_auto_sun)
scene.collection.objects.link(ob_auto_sun)
ob_auto_sun.rotation_euler = (0.872665, 0.174533, 0.523599)
if scene.world is None:
    world_auto = bpy.data.worlds.new('AutoWorld')
    world_auto.color = (0.3, 0.3, 0.3)
    scene.world = world_auto
bpy.context.view_layer.update()
